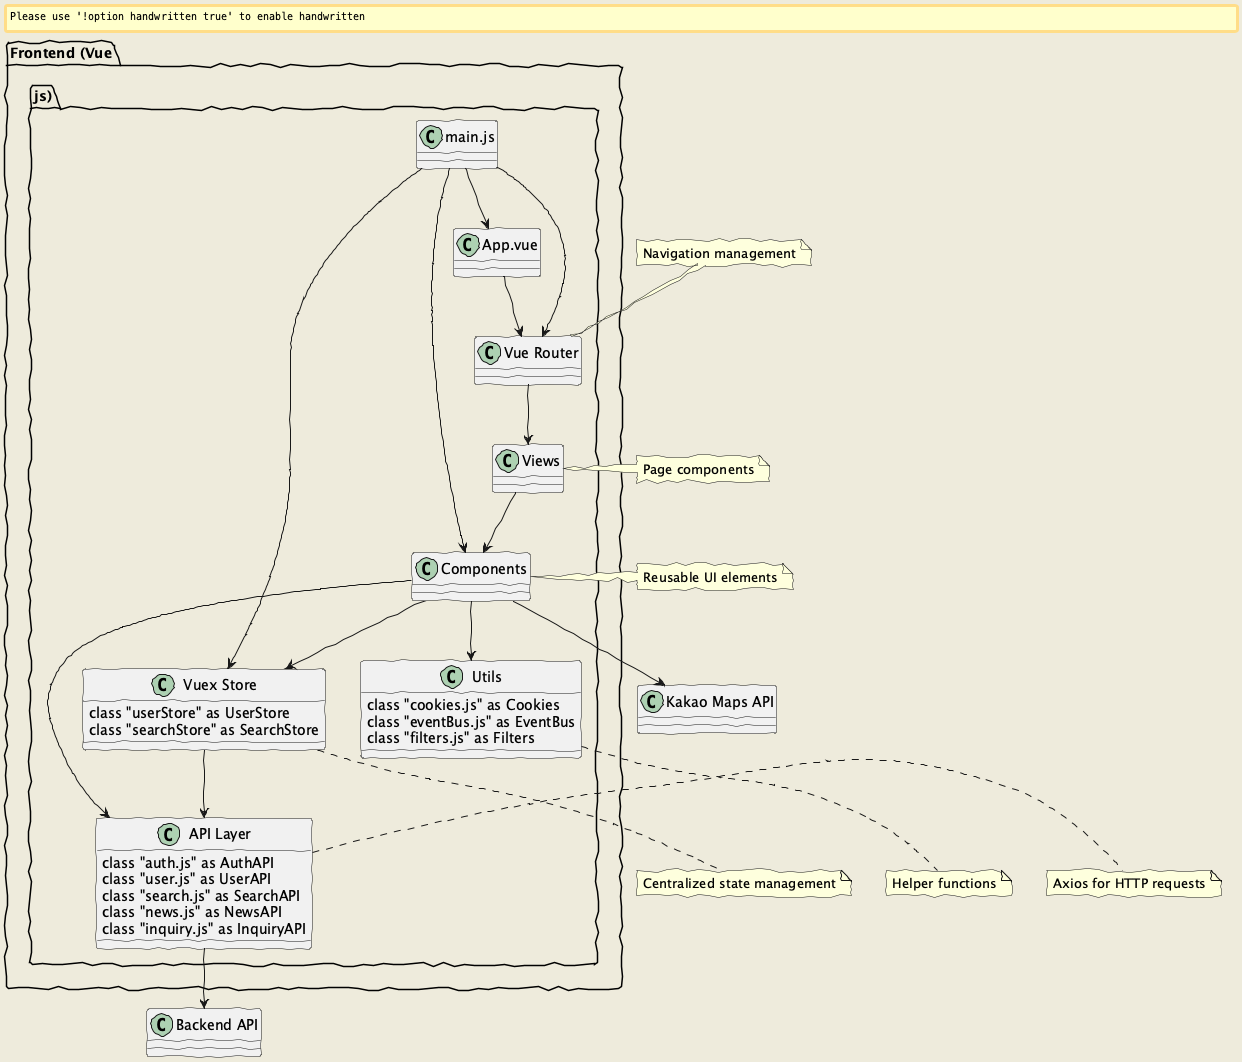

The diagram above was rendered by PlantUML. Its source (embedded in the PNG):
@startuml
skinparam backgroundColor #EEEBDC
skinparam handwritten true
skinparam componentStyle rectangle

!define RECTANGLE class

package "Frontend (Vue.js)" {
  RECTANGLE "App.vue" as App
  RECTANGLE "main.js" as Main
  RECTANGLE "Vue Router" as Router
  RECTANGLE "Vuex Store" as Store {
    RECTANGLE "userStore" as UserStore
    RECTANGLE "searchStore" as SearchStore
  }
  RECTANGLE "Components" as Components
  RECTANGLE "Views" as Views
  RECTANGLE "API Layer" as API {
    RECTANGLE "auth.js" as AuthAPI
    RECTANGLE "user.js" as UserAPI
    RECTANGLE "search.js" as SearchAPI
    RECTANGLE "news.js" as NewsAPI
    RECTANGLE "inquiry.js" as InquiryAPI
  }
  RECTANGLE "Utils" as Utils {
    RECTANGLE "cookies.js" as Cookies
    RECTANGLE "eventBus.js" as EventBus
    RECTANGLE "filters.js" as Filters
  }
}

RECTANGLE "Kakao Maps API" as KakaoMaps
RECTANGLE "Backend API" as BackendAPI

Main --> App
Main --> Router
Main --> Store
Main --> Components
App --> Router
Router --> Views
Views --> Components
Components --> Store
Components --> API
Store --> API
API --> BackendAPI
Components --> KakaoMaps
Components --> Utils

note right of API
  Axios for HTTP requests
end note

note bottom of Store
  Centralized state management
end note

note top of Router
  Navigation management
end note

note left of Components
  Reusable UI elements
end note

note right of Views
  Page components
end note

note bottom of Utils
  Helper functions
end note

@enduml